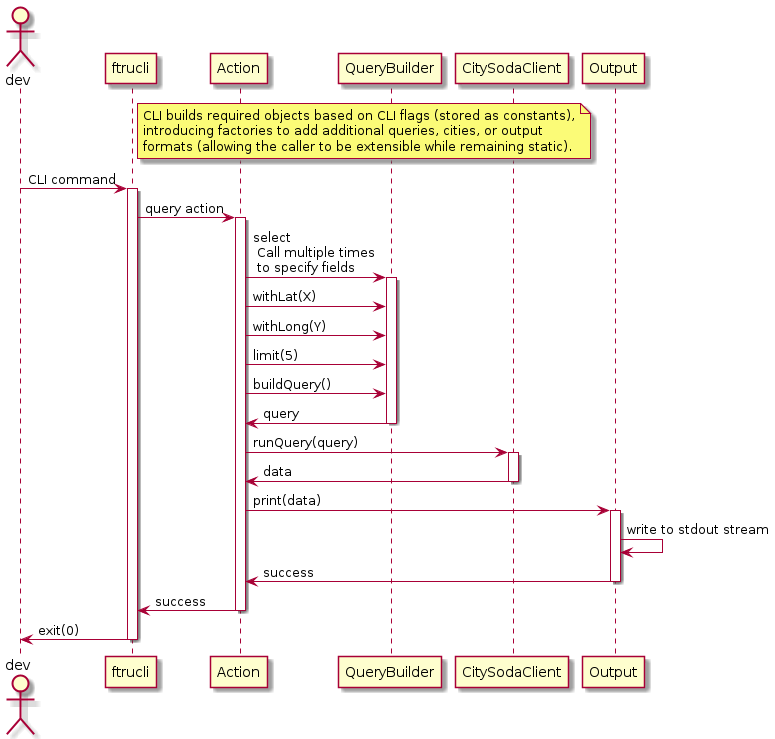

The diagram above was rendered by PlantUML. Its source (embedded in the PNG):
@startuml

actor dev
participant ftrucli
participant Action
participant QueryBuilder
participant CitySodaClient
participant Output

note right of ftrucli
  CLI builds required objects based on CLI flags (stored as constants),
  introducing factories to add additional queries, cities, or output
  formats (allowing the caller to be extensible while remaining static).
end note

dev->ftrucli: CLI command
activate ftrucli

ftrucli->Action: query action
activate Action

Action->QueryBuilder: select\n Call multiple times\n to specify fields
activate QueryBuilder
Action->QueryBuilder: withLat(X)
Action->QueryBuilder: withLong(Y)
Action->QueryBuilder: limit(5)
Action->QueryBuilder: buildQuery()
QueryBuilder->Action: query
deactivate QueryBuilder

Action->CitySodaClient: runQuery(query)
activate CitySodaClient
CitySodaClient->Action: data
deactivate CitySodaClient

Action->Output: print(data)
activate Output
Output->Output: write to stdout stream
Output->Action: success
deactivate Output

Action->ftrucli: success
deactivate Action

ftrucli->dev: exit(0)
deactivate ftrucli

@enduml